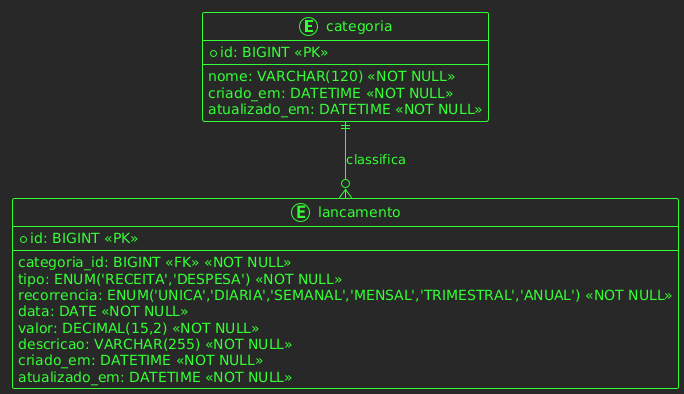

The diagram above was rendered by PlantUML. Its source (embedded in the PNG):
@startuml
!theme crt-green

entity "categoria" as CAT {
  * id: BIGINT <<PK>>
  --
  nome: VARCHAR(120) <<NOT NULL>>
  criado_em: DATETIME <<NOT NULL>>
  atualizado_em: DATETIME <<NOT NULL>>
}

entity "lancamento" as LAN {
  * id: BIGINT <<PK>>
  --
  categoria_id: BIGINT <<FK>> <<NOT NULL>>
  tipo: ENUM('RECEITA','DESPESA') <<NOT NULL>>
  recorrencia: ENUM('UNICA','DIARIA','SEMANAL','MENSAL','TRIMESTRAL','ANUAL') <<NOT NULL>>
  data: DATE <<NOT NULL>>
  valor: DECIMAL(15,2) <<NOT NULL>>
  descricao: VARCHAR(255) <<NOT NULL>>
  criado_em: DATETIME <<NOT NULL>>
  atualizado_em: DATETIME <<NOT NULL>>
}

CAT ||--o{ LAN : "classifica"
@enduml